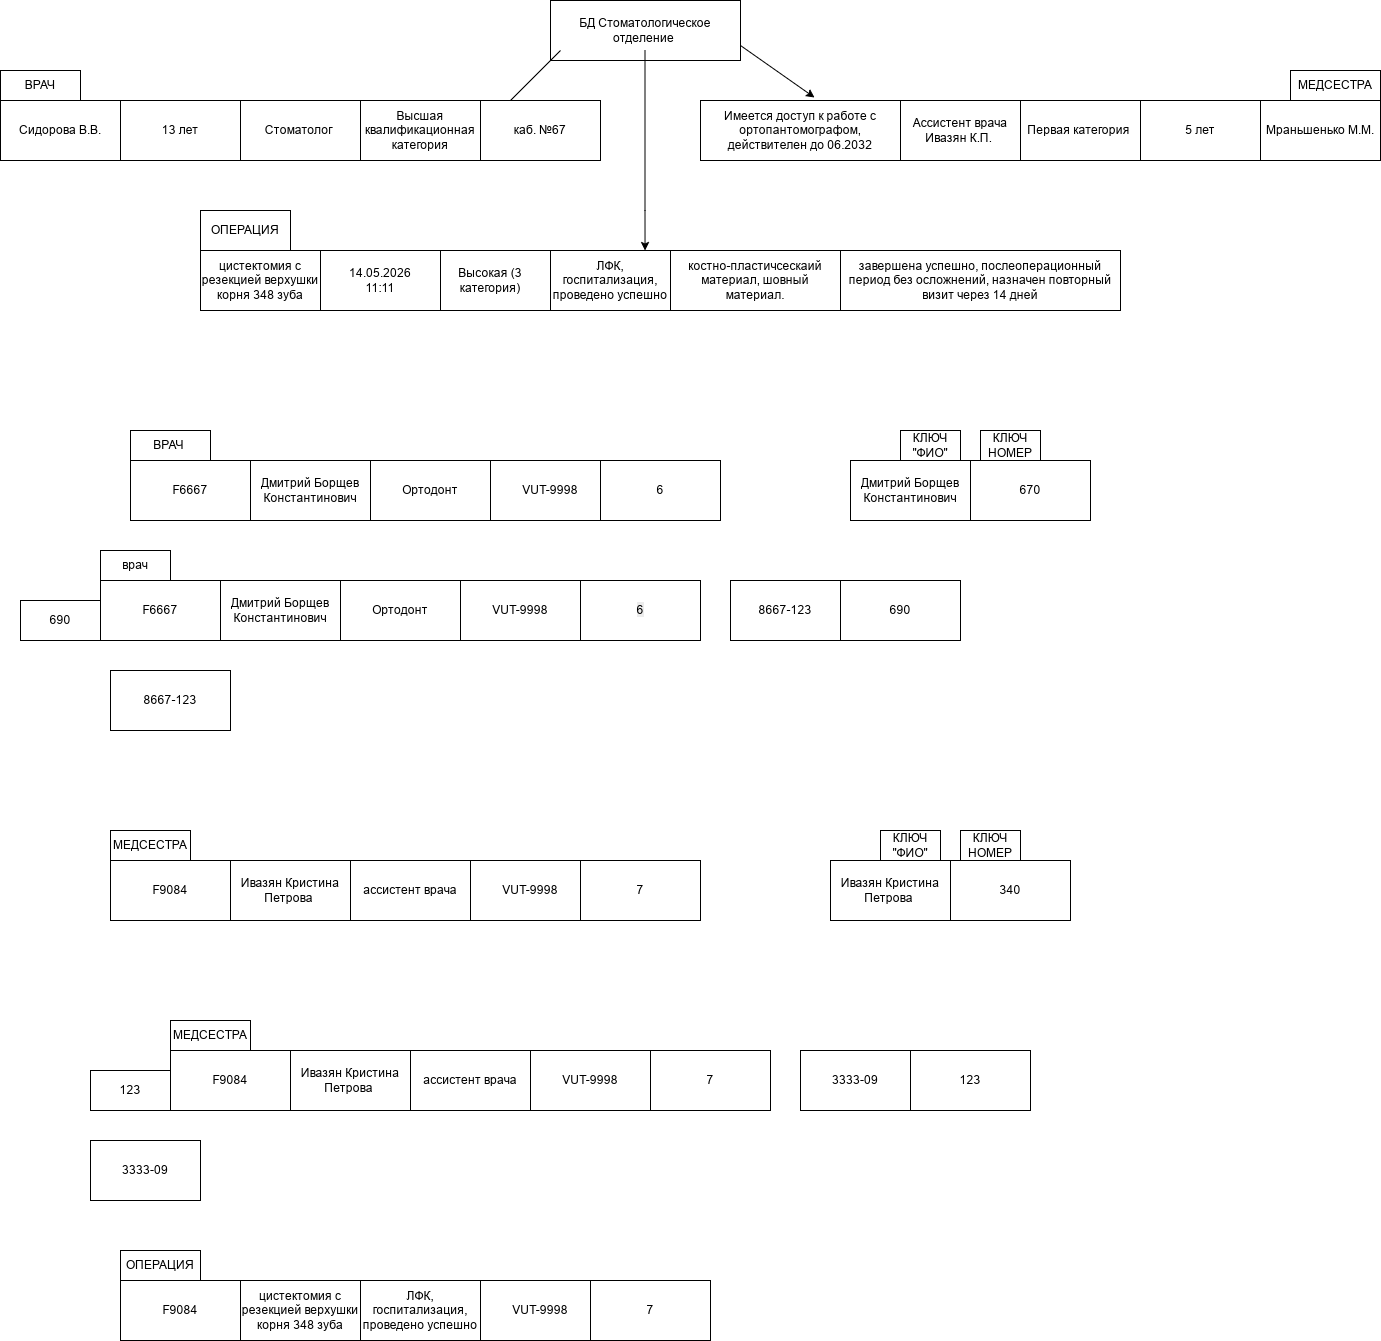

The diagram above was exported from draw.io. Its source (the exported page's mxGraphModel, read from the mxfile embedded in the PNG):
<mxGraphModel dx="2233" dy="1956" grid="1" gridSize="10" guides="1" tooltips="1" connect="1" arrows="1" fold="1" page="1" pageScale="1" pageWidth="827" pageHeight="1169" math="0" shadow="0">
  <root>
    <mxCell id="0" />
    <mxCell id="1" parent="0" />
    <mxCell id="sjQVtcykI1Hxzs9ijS0E-1" parent="1" style="rounded=0;whiteSpace=wrap;html=1;" value="БД Стоматологическое отделение&amp;nbsp;" vertex="1">
      <mxGeometry height="60" width="190" x="270" y="-60" as="geometry" />
    </mxCell>
    <mxCell id="sjQVtcykI1Hxzs9ijS0E-3" parent="1" style="rounded=0;whiteSpace=wrap;html=1;" value="Сидорова В.В." vertex="1">
      <mxGeometry height="60" width="120" x="-280" y="40" as="geometry" />
    </mxCell>
    <mxCell id="sjQVtcykI1Hxzs9ijS0E-4" parent="1" style="rounded=0;whiteSpace=wrap;html=1;" value="Высшая квалификационная категория" vertex="1">
      <mxGeometry height="60" width="120" x="80" y="40" as="geometry" />
    </mxCell>
    <mxCell id="sjQVtcykI1Hxzs9ijS0E-5" parent="1" style="rounded=0;whiteSpace=wrap;html=1;" value="Стоматолог&amp;nbsp;" vertex="1">
      <mxGeometry height="60" width="120" x="-40" y="40" as="geometry" />
    </mxCell>
    <mxCell id="sjQVtcykI1Hxzs9ijS0E-6" parent="1" style="rounded=0;whiteSpace=wrap;html=1;" value="13 лет" vertex="1">
      <mxGeometry height="60" width="120" x="-160" y="40" as="geometry" />
    </mxCell>
    <mxCell id="sjQVtcykI1Hxzs9ijS0E-11" parent="1" style="rounded=0;whiteSpace=wrap;html=1;" value="Имеется доступ к работе с ортопантомографом,&lt;div&gt;действителен до 06.2032&lt;/div&gt;" vertex="1">
      <mxGeometry height="60" width="200" x="420" y="40" as="geometry" />
    </mxCell>
    <mxCell id="sjQVtcykI1Hxzs9ijS0E-12" parent="1" style="rounded=0;whiteSpace=wrap;html=1;" value="5 лет" vertex="1">
      <mxGeometry height="60" width="120" x="860" y="40" as="geometry" />
    </mxCell>
    <mxCell id="sjQVtcykI1Hxzs9ijS0E-13" parent="1" style="rounded=0;whiteSpace=wrap;html=1;" value="Первая категория&amp;nbsp;" vertex="1">
      <mxGeometry height="60" width="120" x="740" y="40" as="geometry" />
    </mxCell>
    <mxCell id="sjQVtcykI1Hxzs9ijS0E-14" parent="1" style="rounded=0;whiteSpace=wrap;html=1;" value="Ассистент врача&lt;div&gt;Ивазян К.П.&amp;nbsp;&lt;/div&gt;" vertex="1">
      <mxGeometry height="60" width="120" x="620" y="40" as="geometry" />
    </mxCell>
    <mxCell id="sjQVtcykI1Hxzs9ijS0E-15" parent="1" style="rounded=0;whiteSpace=wrap;html=1;" value="Высокая (3 категория)" vertex="1">
      <mxGeometry height="60" width="120" x="150" y="190" as="geometry" />
    </mxCell>
    <mxCell id="sjQVtcykI1Hxzs9ijS0E-16" parent="1" style="rounded=0;whiteSpace=wrap;html=1;" value="завершена успешно, послеоперационный период без осложнений, назначен повторный визит через 14 дней" vertex="1">
      <mxGeometry height="60" width="280" x="560" y="190" as="geometry" />
    </mxCell>
    <mxCell id="sjQVtcykI1Hxzs9ijS0E-17" parent="1" style="rounded=0;whiteSpace=wrap;html=1;" value="костно-пластичсескаий материал, шовный материал." vertex="1">
      <mxGeometry height="60" width="170" x="390" y="190" as="geometry" />
    </mxCell>
    <mxCell id="sjQVtcykI1Hxzs9ijS0E-18" parent="1" style="rounded=0;whiteSpace=wrap;html=1;" value="ЛФК, госпитализация, проведено успешно" vertex="1">
      <mxGeometry height="60" width="120" x="270" y="190" as="geometry" />
    </mxCell>
    <mxCell id="sjQVtcykI1Hxzs9ijS0E-22" edge="1" parent="1" style="endArrow=none;html=1;rounded=0;" value="">
      <mxGeometry height="50" relative="1" width="50" as="geometry">
        <Array as="points" />
        <mxPoint x="230" y="40" as="sourcePoint" />
        <mxPoint x="280" y="-10" as="targetPoint" />
      </mxGeometry>
    </mxCell>
    <mxCell id="sjQVtcykI1Hxzs9ijS0E-26" parent="1" style="rounded=0;whiteSpace=wrap;html=1;" value="Мраньшенько М.М." vertex="1">
      <mxGeometry height="60" width="120" x="980" y="40" as="geometry" />
    </mxCell>
    <mxCell id="VhfHDuBMeIhbGaEubQSi-1" parent="1" style="whiteSpace=wrap;html=1;" value="каб. №67" vertex="1">
      <mxGeometry height="60" width="120" x="200" y="40" as="geometry" />
    </mxCell>
    <mxCell id="VhfHDuBMeIhbGaEubQSi-2" parent="1" style="whiteSpace=wrap;html=1;" value="ВРАЧ" vertex="1">
      <mxGeometry height="30" width="80" x="-280" y="10" as="geometry" />
    </mxCell>
    <mxCell id="VhfHDuBMeIhbGaEubQSi-4" edge="1" parent="1" style="edgeStyle=orthogonalEdgeStyle;rounded=0;orthogonalLoop=1;jettySize=auto;html=1;entryX=0.792;entryY=0.167;entryDx=0;entryDy=0;entryPerimeter=0;">
      <mxGeometry relative="1" as="geometry">
        <Array as="points">
          <mxPoint x="364.5" y="149.98" />
          <mxPoint x="364.5" y="149.98" />
        </Array>
        <mxPoint x="364.5" y="-10.02" as="sourcePoint" />
        <mxPoint x="364.53999999999996" y="189.99999999999997" as="targetPoint" />
      </mxGeometry>
    </mxCell>
    <mxCell id="VhfHDuBMeIhbGaEubQSi-9" edge="1" parent="1" source="sjQVtcykI1Hxzs9ijS0E-1" style="edgeStyle=none;orthogonalLoop=1;jettySize=auto;html=1;rounded=0;exitX=1;exitY=0.75;exitDx=0;exitDy=0;entryX=0.57;entryY=-0.05;entryDx=0;entryDy=0;entryPerimeter=0;" target="sjQVtcykI1Hxzs9ijS0E-11" value="">
      <mxGeometry relative="1" width="100" as="geometry">
        <Array as="points" />
        <mxPoint x="440" y="10" as="sourcePoint" />
        <mxPoint x="540" y="10" as="targetPoint" />
      </mxGeometry>
    </mxCell>
    <mxCell id="VhfHDuBMeIhbGaEubQSi-11" parent="1" style="whiteSpace=wrap;html=1;" value="14.05.2026&lt;div&gt;11:11&lt;/div&gt;" vertex="1">
      <mxGeometry height="60" width="120" x="40" y="190" as="geometry" />
    </mxCell>
    <mxCell id="VhfHDuBMeIhbGaEubQSi-13" parent="1" style="whiteSpace=wrap;html=1;" value="цистектомия с резекцией верхушки корня 348 зуба" vertex="1">
      <mxGeometry height="60" width="120" x="-80" y="190" as="geometry" />
    </mxCell>
    <mxCell id="VhfHDuBMeIhbGaEubQSi-16" parent="1" style="whiteSpace=wrap;html=1;" value="МЕДСЕСТРА" vertex="1">
      <mxGeometry height="30" width="90" x="1010" y="10" as="geometry" />
    </mxCell>
    <mxCell id="VhfHDuBMeIhbGaEubQSi-17" parent="1" style="whiteSpace=wrap;html=1;" value="ОПЕРАЦИЯ" vertex="1">
      <mxGeometry height="40" width="90" x="-80" y="150" as="geometry" />
    </mxCell>
    <mxCell id="VhfHDuBMeIhbGaEubQSi-18" parent="1" style="whiteSpace=wrap;html=1;" value="F6667" vertex="1">
      <mxGeometry height="60" width="120" x="-150" y="400" as="geometry" />
    </mxCell>
    <mxCell id="VhfHDuBMeIhbGaEubQSi-19" parent="1" style="whiteSpace=wrap;html=1;" value="Дмитрий Борщев Константинович" vertex="1">
      <mxGeometry height="60" width="120" x="-30" y="400" as="geometry" />
    </mxCell>
    <mxCell id="VhfHDuBMeIhbGaEubQSi-22" parent="1" style="whiteSpace=wrap;html=1;" value="Ортодонт" vertex="1">
      <mxGeometry height="60" width="120" x="90" y="400" as="geometry" />
    </mxCell>
    <mxCell id="VhfHDuBMeIhbGaEubQSi-23" parent="1" style="whiteSpace=wrap;html=1;" value="VUT-9998" vertex="1">
      <mxGeometry height="60" width="120" x="210" y="400" as="geometry" />
    </mxCell>
    <mxCell id="VhfHDuBMeIhbGaEubQSi-26" parent="1" style="whiteSpace=wrap;html=1;" value="6" vertex="1">
      <mxGeometry height="60" width="120" x="320" y="400" as="geometry" />
    </mxCell>
    <mxCell id="VhfHDuBMeIhbGaEubQSi-27" parent="1" style="whiteSpace=wrap;html=1;" value="ВРАЧ&amp;nbsp;" vertex="1">
      <mxGeometry height="30" width="80" x="-150" y="370" as="geometry" />
    </mxCell>
    <mxCell id="VhfHDuBMeIhbGaEubQSi-29" parent="1" style="whiteSpace=wrap;html=1;" value="Дмитрий Борщев Константинович" vertex="1">
      <mxGeometry height="60" width="120" x="570" y="400" as="geometry" />
    </mxCell>
    <mxCell id="VhfHDuBMeIhbGaEubQSi-30" parent="1" style="whiteSpace=wrap;html=1;" value="670" vertex="1">
      <mxGeometry height="60" width="120" x="690" y="400" as="geometry" />
    </mxCell>
    <mxCell id="VhfHDuBMeIhbGaEubQSi-31" parent="1" style="whiteSpace=wrap;html=1;" value="КЛЮЧ &quot;ФИО&quot;" vertex="1">
      <mxGeometry height="30" width="60" x="620" y="370" as="geometry" />
    </mxCell>
    <mxCell id="VhfHDuBMeIhbGaEubQSi-32" parent="1" style="whiteSpace=wrap;html=1;" value="КЛЮЧ НОМЕР" vertex="1">
      <mxGeometry height="30" width="60" x="700" y="370" as="geometry" />
    </mxCell>
    <mxCell id="VhfHDuBMeIhbGaEubQSi-33" parent="1" style="whiteSpace=wrap;html=1;" value="F6667" vertex="1">
      <mxGeometry height="60" width="120" x="-180" y="520" as="geometry" />
    </mxCell>
    <mxCell id="VhfHDuBMeIhbGaEubQSi-34" parent="1" style="whiteSpace=wrap;html=1;" value="Дмитрий Борщев Константинович" vertex="1">
      <mxGeometry height="60" width="120" x="-60" y="520" as="geometry" />
    </mxCell>
    <mxCell id="VhfHDuBMeIhbGaEubQSi-35" parent="1" style="whiteSpace=wrap;html=1;" value="Ортодонт" vertex="1">
      <mxGeometry height="60" width="120" x="60" y="520" as="geometry" />
    </mxCell>
    <mxCell id="VhfHDuBMeIhbGaEubQSi-36" parent="1" style="whiteSpace=wrap;html=1;" value="VUT-9998" vertex="1">
      <mxGeometry height="60" width="120" x="180" y="520" as="geometry" />
    </mxCell>
    <mxCell id="VhfHDuBMeIhbGaEubQSi-37" parent="1" style="whiteSpace=wrap;html=1;" value="&lt;span style=&quot;color: rgb(0, 0, 0); font-family: Helvetica; font-size: 12px; font-style: normal; font-variant-ligatures: normal; font-variant-caps: normal; font-weight: 400; letter-spacing: normal; orphans: 2; text-align: center; text-indent: 0px; text-transform: none; widows: 2; word-spacing: 0px; -webkit-text-stroke-width: 0px; white-space: normal; background-color: rgb(236, 236, 236); text-decoration-thickness: initial; text-decoration-style: initial; text-decoration-color: initial; display: inline !important; float: none;&quot;&gt;6&lt;/span&gt;" vertex="1">
      <mxGeometry height="60" width="120" x="300" y="520" as="geometry" />
    </mxCell>
    <mxCell id="VhfHDuBMeIhbGaEubQSi-39" parent="1" style="whiteSpace=wrap;html=1;" value="8667-123" vertex="1">
      <mxGeometry height="60" width="110" x="450" y="520" as="geometry" />
    </mxCell>
    <mxCell id="VhfHDuBMeIhbGaEubQSi-40" parent="1" style="whiteSpace=wrap;html=1;" value="690" vertex="1">
      <mxGeometry height="60" width="120" x="560" y="520" as="geometry" />
    </mxCell>
    <mxCell id="VhfHDuBMeIhbGaEubQSi-41" parent="1" style="whiteSpace=wrap;html=1;" value="врач" vertex="1">
      <mxGeometry height="30" width="70" x="-180" y="490" as="geometry" />
    </mxCell>
    <mxCell id="VhfHDuBMeIhbGaEubQSi-43" parent="1" style="whiteSpace=wrap;html=1;" value="690" vertex="1">
      <mxGeometry height="40" width="80" x="-260" y="540" as="geometry" />
    </mxCell>
    <mxCell id="VhfHDuBMeIhbGaEubQSi-44" parent="1" style="whiteSpace=wrap;html=1;" value="8667-123" vertex="1">
      <mxGeometry height="60" width="120" x="-170" y="610" as="geometry" />
    </mxCell>
    <mxCell id="VhfHDuBMeIhbGaEubQSi-45" parent="1" style="whiteSpace=wrap;html=1;" value="F9084" vertex="1">
      <mxGeometry height="60" width="120" x="-170" y="800" as="geometry" />
    </mxCell>
    <mxCell id="VhfHDuBMeIhbGaEubQSi-46" parent="1" style="whiteSpace=wrap;html=1;" value="Ивазян Кристина Петрова&amp;nbsp;" vertex="1">
      <mxGeometry height="60" width="120" x="-50" y="800" as="geometry" />
    </mxCell>
    <mxCell id="VhfHDuBMeIhbGaEubQSi-47" parent="1" style="whiteSpace=wrap;html=1;" value="ассистент врача" vertex="1">
      <mxGeometry height="60" width="120" x="70" y="800" as="geometry" />
    </mxCell>
    <mxCell id="VhfHDuBMeIhbGaEubQSi-48" parent="1" style="whiteSpace=wrap;html=1;" value="VUT-9998" vertex="1">
      <mxGeometry height="60" width="120" x="190" y="800" as="geometry" />
    </mxCell>
    <mxCell id="VhfHDuBMeIhbGaEubQSi-49" parent="1" style="whiteSpace=wrap;html=1;" value="7" vertex="1">
      <mxGeometry height="60" width="120" x="300" y="800" as="geometry" />
    </mxCell>
    <mxCell id="VhfHDuBMeIhbGaEubQSi-50" parent="1" style="whiteSpace=wrap;html=1;" value="МЕДСЕСТРА" vertex="1">
      <mxGeometry height="30" width="80" x="-170" y="770" as="geometry" />
    </mxCell>
    <mxCell id="VhfHDuBMeIhbGaEubQSi-51" parent="1" style="whiteSpace=wrap;html=1;" value="&lt;div&gt;Ивазян Кристина Петрова&amp;nbsp;&lt;/div&gt;" vertex="1">
      <mxGeometry height="60" width="120" x="550" y="800" as="geometry" />
    </mxCell>
    <mxCell id="VhfHDuBMeIhbGaEubQSi-52" parent="1" style="whiteSpace=wrap;html=1;" value="340" vertex="1">
      <mxGeometry height="60" width="120" x="670" y="800" as="geometry" />
    </mxCell>
    <mxCell id="VhfHDuBMeIhbGaEubQSi-53" parent="1" style="whiteSpace=wrap;html=1;" value="КЛЮЧ &quot;ФИО&quot;" vertex="1">
      <mxGeometry height="30" width="60" x="600" y="770" as="geometry" />
    </mxCell>
    <mxCell id="VhfHDuBMeIhbGaEubQSi-54" parent="1" style="whiteSpace=wrap;html=1;" value="КЛЮЧ НОМЕР" vertex="1">
      <mxGeometry height="30" width="60" x="680" y="770" as="geometry" />
    </mxCell>
    <mxCell id="VhfHDuBMeIhbGaEubQSi-55" parent="1" style="whiteSpace=wrap;html=1;" value="F9084" vertex="1">
      <mxGeometry height="60" width="120" x="-110" y="990" as="geometry" />
    </mxCell>
    <mxCell id="VhfHDuBMeIhbGaEubQSi-56" parent="1" style="whiteSpace=wrap;html=1;" value="Ивазян Кристина Петрова&amp;nbsp;" vertex="1">
      <mxGeometry height="60" width="120" x="10" y="990" as="geometry" />
    </mxCell>
    <mxCell id="VhfHDuBMeIhbGaEubQSi-57" parent="1" style="whiteSpace=wrap;html=1;" value="ассистент врача" vertex="1">
      <mxGeometry height="60" width="120" x="130" y="990" as="geometry" />
    </mxCell>
    <mxCell id="VhfHDuBMeIhbGaEubQSi-58" parent="1" style="whiteSpace=wrap;html=1;" value="VUT-9998" vertex="1">
      <mxGeometry height="60" width="120" x="250" y="990" as="geometry" />
    </mxCell>
    <mxCell id="VhfHDuBMeIhbGaEubQSi-59" parent="1" style="whiteSpace=wrap;html=1;" value="7" vertex="1">
      <mxGeometry height="60" width="120" x="370" y="990" as="geometry" />
    </mxCell>
    <mxCell id="VhfHDuBMeIhbGaEubQSi-60" parent="1" style="whiteSpace=wrap;html=1;" value="3333-09" vertex="1">
      <mxGeometry height="60" width="110" x="520" y="990" as="geometry" />
    </mxCell>
    <mxCell id="VhfHDuBMeIhbGaEubQSi-61" parent="1" style="whiteSpace=wrap;html=1;" value="123" vertex="1">
      <mxGeometry height="60" width="120" x="630" y="990" as="geometry" />
    </mxCell>
    <mxCell id="VhfHDuBMeIhbGaEubQSi-62" parent="1" style="whiteSpace=wrap;html=1;" value="МЕДСЕСТРА" vertex="1">
      <mxGeometry height="30" width="80" x="-110" y="960" as="geometry" />
    </mxCell>
    <mxCell id="VhfHDuBMeIhbGaEubQSi-63" parent="1" style="whiteSpace=wrap;html=1;" value="123" vertex="1">
      <mxGeometry height="40" width="80" x="-190" y="1010" as="geometry" />
    </mxCell>
    <mxCell id="VhfHDuBMeIhbGaEubQSi-66" parent="1" style="whiteSpace=wrap;html=1;" value="3333-09" vertex="1">
      <mxGeometry height="60" width="110" x="-190" y="1080" as="geometry" />
    </mxCell>
    <mxCell id="VhfHDuBMeIhbGaEubQSi-68" parent="1" style="whiteSpace=wrap;html=1;" value="F9084" vertex="1">
      <mxGeometry height="60" width="120" x="-160" y="1220" as="geometry" />
    </mxCell>
    <mxCell id="VhfHDuBMeIhbGaEubQSi-69" parent="1" style="whiteSpace=wrap;html=1;" value="цистектомия с резекцией верхушки корня 348 зуба" vertex="1">
      <mxGeometry height="60" width="120" x="-40" y="1220" as="geometry" />
    </mxCell>
    <mxCell id="VhfHDuBMeIhbGaEubQSi-70" parent="1" style="whiteSpace=wrap;html=1;" value="ЛФК, госпитализация, проведено успешно" vertex="1">
      <mxGeometry height="60" width="120" x="80" y="1220" as="geometry" />
    </mxCell>
    <mxCell id="VhfHDuBMeIhbGaEubQSi-71" parent="1" style="whiteSpace=wrap;html=1;" value="VUT-9998" vertex="1">
      <mxGeometry height="60" width="120" x="200" y="1220" as="geometry" />
    </mxCell>
    <mxCell id="VhfHDuBMeIhbGaEubQSi-72" parent="1" style="whiteSpace=wrap;html=1;" value="7" vertex="1">
      <mxGeometry height="60" width="120" x="310" y="1220" as="geometry" />
    </mxCell>
    <mxCell id="VhfHDuBMeIhbGaEubQSi-73" parent="1" style="whiteSpace=wrap;html=1;" value="ОПЕРАЦИЯ" vertex="1">
      <mxGeometry height="30" width="80" x="-160" y="1190" as="geometry" />
    </mxCell>
  </root>
</mxGraphModel>